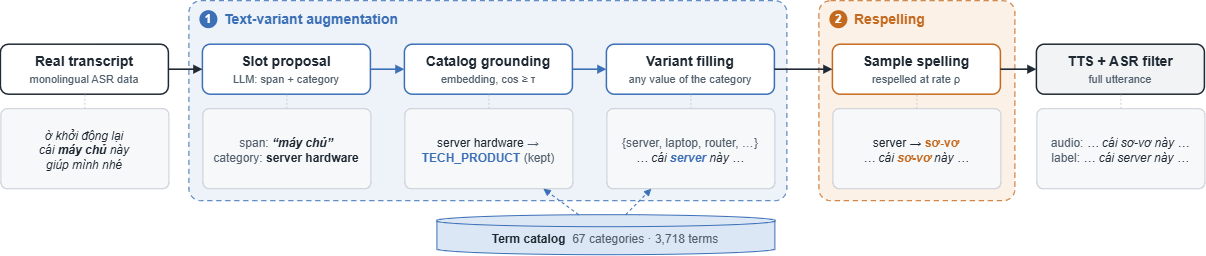

The diagram above was exported from draw.io. Its source (the exported page's mxGraphModel, read from the mxfile embedded in the PNG):
<mxGraphModel dx="1229" dy="676" grid="1" gridSize="10" guides="1" tooltips="1" connect="1" arrows="1" fold="1" page="1" pageScale="1" pageWidth="1236" pageHeight="280" math="0" shadow="0">
  <root>
    <mxCell id="0" />
    <mxCell id="1" parent="0" />
    <mxCell id="c2" parent="1" style="html=1;whiteSpace=wrap;fontFamily=Helvetica;fontColor=#1F2933;rounded=1;arcSize=6;fillColor=#EEF3FA;strokeColor=#3B6FB6;dashed=1;dashPattern=5 4;" value="" vertex="1">
      <mxGeometry height="200" width="598" x="204" y="20" as="geometry" />
    </mxCell>
    <mxCell id="c3" parent="1" style="html=1;whiteSpace=wrap;fontFamily=Helvetica;fontColor=#1F2933;ellipse;fillColor=#3B6FB6;strokeColor=none;fontColor=#FFFFFF;fontStyle=1;fontSize=12;" value="1" vertex="1">
      <mxGeometry height="18" width="18" x="215" y="30" as="geometry" />
    </mxCell>
    <mxCell id="c4" parent="1" style="html=1;whiteSpace=wrap;fontFamily=Helvetica;fontColor=#1F2933;text;align=left;verticalAlign=middle;fontStyle=1;fontSize=14;fontColor=#3B6FB6;" value="Text-variant augmentation" vertex="1">
      <mxGeometry height="20" width="260" x="238" y="29" as="geometry" />
    </mxCell>
    <mxCell id="c5" parent="1" style="html=1;whiteSpace=wrap;fontFamily=Helvetica;fontColor=#1F2933;rounded=1;arcSize=6;fillColor=#FCF1E6;strokeColor=#C46A1F;dashed=1;dashPattern=5 4;" value="" vertex="1">
      <mxGeometry height="200" width="196" x="834" y="20" as="geometry" />
    </mxCell>
    <mxCell id="c6" parent="1" style="html=1;whiteSpace=wrap;fontFamily=Helvetica;fontColor=#1F2933;ellipse;fillColor=#C46A1F;strokeColor=none;fontColor=#FFFFFF;fontStyle=1;fontSize=12;" value="2" vertex="1">
      <mxGeometry height="18" width="18" x="845" y="30" as="geometry" />
    </mxCell>
    <mxCell id="c7" parent="1" style="html=1;whiteSpace=wrap;fontFamily=Helvetica;fontColor=#1F2933;text;align=left;verticalAlign=middle;fontStyle=1;fontSize=14;fontColor=#C46A1F;" value="Respelling" vertex="1">
      <mxGeometry height="20" width="260" x="868" y="29" as="geometry" />
    </mxCell>
    <mxCell id="c8" parent="1" style="html=1;whiteSpace=wrap;fontFamily=Helvetica;fontColor=#1F2933;rounded=1;arcSize=16;fillColor=#FFFFFF;strokeColor=#1F2933;strokeWidth=1.5;fontSize=14;" value="&lt;b&gt;Real transcript&lt;/b&gt;&lt;br&gt;&lt;span style=&quot;font-size:11px;color:#52606D&quot;&gt;monolingual ASR data&lt;/span&gt;" vertex="1">
      <mxGeometry height="50" width="168" x="16" y="64" as="geometry" />
    </mxCell>
    <mxCell id="c9" parent="1" style="html=1;whiteSpace=wrap;fontFamily=Helvetica;fontColor=#1F2933;rounded=1;arcSize=8;fillColor=#F7F8FA;strokeColor=#C9CED6;fontSize=12;spacingTop=4;" value="&lt;span style=&quot;font-style:italic;color:#1F2933&quot;&gt;ờ khởi động lại&lt;/span&gt;&lt;br&gt;&lt;span style=&quot;font-style:italic;color:#1F2933&quot;&gt;cái &lt;/span&gt;&lt;span style=&quot;font-weight:bold;font-style:italic;color:#1F2933&quot;&gt;máy chủ&lt;/span&gt;&lt;span style=&quot;font-style:italic;color:#1F2933&quot;&gt; này&lt;/span&gt;&lt;br&gt;&lt;span style=&quot;font-style:italic;color:#1F2933&quot;&gt;giúp mình nhé&lt;/span&gt;" vertex="1">
      <mxGeometry height="80" width="168" x="16" y="128" as="geometry" />
    </mxCell>
    <mxCell id="c10" edge="1" parent="1" source="c8" style="endArrow=none;dashed=1;dashPattern=2 2;strokeColor=#C9CED6;html=1;" target="c9">
      <mxGeometry relative="1" as="geometry" />
    </mxCell>
    <mxCell id="c11" parent="1" style="html=1;whiteSpace=wrap;fontFamily=Helvetica;fontColor=#1F2933;rounded=1;arcSize=16;fillColor=#FFFFFF;strokeColor=#3B6FB6;strokeWidth=1.5;fontSize=14;" value="&lt;b&gt;Slot proposal&lt;/b&gt;&lt;br&gt;&lt;span style=&quot;font-size:11px;color:#52606D&quot;&gt;LLM: span + category&lt;/span&gt;" vertex="1">
      <mxGeometry height="50" width="168" x="218" y="64" as="geometry" />
    </mxCell>
    <mxCell id="c12" parent="1" style="html=1;whiteSpace=wrap;fontFamily=Helvetica;fontColor=#1F2933;rounded=1;arcSize=8;fillColor=#F7F8FA;strokeColor=#C9CED6;fontSize=12;spacingTop=4;" value="&lt;span style=&quot;color:#52606D&quot;&gt;span: &lt;/span&gt;&lt;span style=&quot;font-weight:bold;font-style:italic;color:#1F2933&quot;&gt;“máy chủ”&lt;/span&gt;&lt;br&gt;&lt;span style=&quot;color:#52606D&quot;&gt;category: &lt;/span&gt;&lt;span style=&quot;font-weight:bold;color:#1F2933&quot;&gt;server hardware&lt;/span&gt;" vertex="1">
      <mxGeometry height="80" width="168" x="218" y="128" as="geometry" />
    </mxCell>
    <mxCell id="c13" edge="1" parent="1" source="c11" style="endArrow=none;dashed=1;dashPattern=2 2;strokeColor=#C9CED6;html=1;" target="c12">
      <mxGeometry relative="1" as="geometry" />
    </mxCell>
    <mxCell id="c14" parent="1" style="html=1;whiteSpace=wrap;fontFamily=Helvetica;fontColor=#1F2933;rounded=1;arcSize=16;fillColor=#FFFFFF;strokeColor=#3B6FB6;strokeWidth=1.5;fontSize=14;" value="&lt;b&gt;Catalog grounding&lt;/b&gt;&lt;br&gt;&lt;span style=&quot;font-size:11px;color:#52606D&quot;&gt;embedding, cos ≥ τ&lt;/span&gt;" vertex="1">
      <mxGeometry height="50" width="168" x="420" y="64" as="geometry" />
    </mxCell>
    <mxCell id="c15" parent="1" style="html=1;whiteSpace=wrap;fontFamily=Helvetica;fontColor=#1F2933;rounded=1;arcSize=8;fillColor=#F7F8FA;strokeColor=#C9CED6;fontSize=12;spacingTop=4;" value="&lt;span style=&quot;color:#1F2933&quot;&gt;server hardware&lt;/span&gt;&lt;span style=&quot;color:#52606D&quot;&gt;  →&lt;/span&gt;&lt;br&gt;&lt;span style=&quot;font-weight:bold;color:#3B6FB6&quot;&gt;TECH_PRODUCT&lt;/span&gt;&lt;span style=&quot;color:#52606D&quot;&gt; (kept)&lt;/span&gt;" vertex="1">
      <mxGeometry height="80" width="168" x="420" y="128" as="geometry" />
    </mxCell>
    <mxCell id="c16" edge="1" parent="1" source="c14" style="endArrow=none;dashed=1;dashPattern=2 2;strokeColor=#C9CED6;html=1;" target="c15">
      <mxGeometry relative="1" as="geometry" />
    </mxCell>
    <mxCell id="c17" parent="1" style="html=1;whiteSpace=wrap;fontFamily=Helvetica;fontColor=#1F2933;rounded=1;arcSize=16;fillColor=#FFFFFF;strokeColor=#3B6FB6;strokeWidth=1.5;fontSize=14;" value="&lt;b&gt;Variant filling&lt;/b&gt;&lt;br&gt;&lt;span style=&quot;font-size:11px;color:#52606D&quot;&gt;any value of the category&lt;/span&gt;" vertex="1">
      <mxGeometry height="50" width="168" x="622" y="64" as="geometry" />
    </mxCell>
    <mxCell id="c18" parent="1" style="html=1;whiteSpace=wrap;fontFamily=Helvetica;fontColor=#1F2933;rounded=1;arcSize=8;fillColor=#F7F8FA;strokeColor=#C9CED6;fontSize=12;spacingTop=4;" value="&lt;span style=&quot;color:#52606D&quot;&gt;{server, laptop, router, …}&lt;/span&gt;&lt;br&gt;&lt;span style=&quot;font-style:italic;color:#1F2933&quot;&gt;… cái &lt;/span&gt;&lt;span style=&quot;font-weight:bold;font-style:italic;color:#3B6FB6&quot;&gt;server&lt;/span&gt;&lt;span style=&quot;font-style:italic;color:#1F2933&quot;&gt; này …&lt;/span&gt;" vertex="1">
      <mxGeometry height="80" width="168" x="622" y="128" as="geometry" />
    </mxCell>
    <mxCell id="c19" edge="1" parent="1" source="c17" style="endArrow=none;dashed=1;dashPattern=2 2;strokeColor=#C9CED6;html=1;" target="c18">
      <mxGeometry relative="1" as="geometry" />
    </mxCell>
    <mxCell id="c20" parent="1" style="html=1;whiteSpace=wrap;fontFamily=Helvetica;fontColor=#1F2933;rounded=1;arcSize=16;fillColor=#FFFFFF;strokeColor=#C46A1F;strokeWidth=1.5;fontSize=14;" value="&lt;b&gt;Sample spelling&lt;/b&gt;&lt;br&gt;&lt;span style=&quot;font-size:11px;color:#52606D&quot;&gt;respelled at rate ρ&lt;/span&gt;" vertex="1">
      <mxGeometry height="50" width="168" x="848" y="64" as="geometry" />
    </mxCell>
    <mxCell id="c21" parent="1" style="html=1;whiteSpace=wrap;fontFamily=Helvetica;fontColor=#1F2933;rounded=1;arcSize=8;fillColor=#F7F8FA;strokeColor=#C9CED6;fontSize=12;spacingTop=4;" value="&lt;span style=&quot;color:#1F2933&quot;&gt;server → &lt;/span&gt;&lt;span style=&quot;font-weight:bold;color:#C46A1F&quot;&gt;sơ-vơ&lt;/span&gt;&lt;br&gt;&lt;span style=&quot;font-style:italic;color:#1F2933&quot;&gt;… cái &lt;/span&gt;&lt;span style=&quot;font-weight:bold;font-style:italic;color:#C46A1F&quot;&gt;sơ-vơ&lt;/span&gt;&lt;span style=&quot;font-style:italic;color:#1F2933&quot;&gt; này …&lt;/span&gt;" vertex="1">
      <mxGeometry height="80" width="168" x="848" y="128" as="geometry" />
    </mxCell>
    <mxCell id="c22" edge="1" parent="1" source="c20" style="endArrow=none;dashed=1;dashPattern=2 2;strokeColor=#C9CED6;html=1;" target="c21">
      <mxGeometry relative="1" as="geometry" />
    </mxCell>
    <mxCell id="c23" parent="1" style="html=1;whiteSpace=wrap;fontFamily=Helvetica;fontColor=#1F2933;rounded=1;arcSize=16;fillColor=#F1F3F5;strokeColor=#1F2933;strokeWidth=1.5;fontSize=14;" value="&lt;b&gt;TTS + ASR filter&lt;/b&gt;&lt;br&gt;&lt;span style=&quot;font-size:11px;color:#52606D&quot;&gt;full utterance&lt;/span&gt;" vertex="1">
      <mxGeometry height="50" width="168" x="1052" y="64" as="geometry" />
    </mxCell>
    <mxCell id="c24" parent="1" style="html=1;whiteSpace=wrap;fontFamily=Helvetica;fontColor=#1F2933;rounded=1;arcSize=8;fillColor=#F7F8FA;strokeColor=#C9CED6;fontSize=12;spacingTop=4;" value="&lt;span style=&quot;color:#52606D&quot;&gt;audio: &lt;/span&gt;&lt;span style=&quot;font-style:italic;color:#1F2933&quot;&gt;… cái sơ-vơ này …&lt;/span&gt;&lt;br&gt;&lt;span style=&quot;color:#52606D&quot;&gt;label: &lt;/span&gt;&lt;span style=&quot;font-style:italic;color:#1F2933&quot;&gt;… cái server này …&lt;/span&gt;" vertex="1">
      <mxGeometry height="80" width="168" x="1052" y="128" as="geometry" />
    </mxCell>
    <mxCell id="c25" edge="1" parent="1" source="c23" style="endArrow=none;dashed=1;dashPattern=2 2;strokeColor=#C9CED6;html=1;" target="c24">
      <mxGeometry relative="1" as="geometry" />
    </mxCell>
    <mxCell id="c26" edge="1" parent="1" source="c8" style="endArrow=block;endFill=1;endSize=5;strokeWidth=1.6;strokeColor=#1F2933;html=1;" target="c11">
      <mxGeometry relative="1" as="geometry" />
    </mxCell>
    <mxCell id="c27" edge="1" parent="1" source="c11" style="endArrow=block;endFill=1;endSize=5;strokeWidth=1.6;strokeColor=#3B6FB6;html=1;" target="c14">
      <mxGeometry relative="1" as="geometry" />
    </mxCell>
    <mxCell id="c28" edge="1" parent="1" source="c14" style="endArrow=block;endFill=1;endSize=5;strokeWidth=1.6;strokeColor=#3B6FB6;html=1;" target="c17">
      <mxGeometry relative="1" as="geometry" />
    </mxCell>
    <mxCell id="c29" edge="1" parent="1" source="c17" style="endArrow=block;endFill=1;endSize=5;strokeWidth=1.6;strokeColor=#1F2933;html=1;" target="c20">
      <mxGeometry relative="1" as="geometry" />
    </mxCell>
    <mxCell id="c30" edge="1" parent="1" source="c20" style="endArrow=block;endFill=1;endSize=5;strokeWidth=1.6;strokeColor=#1F2933;html=1;" target="c23">
      <mxGeometry relative="1" as="geometry" />
    </mxCell>
    <mxCell id="c31" parent="1" style="html=1;whiteSpace=wrap;fontFamily=Helvetica;fontColor=#1F2933;shape=cylinder3;boundedLbl=1;backgroundOutline=1;size=6;fillColor=#DCE7F5;strokeColor=#3B6FB6;fontSize=12;" value="&lt;b&gt;Term catalog&lt;/b&gt;&lt;span style=&quot;color:#52606D&quot;&gt;&amp;nbsp; 67 categories · 3,718 terms&lt;/span&gt;" vertex="1">
      <mxGeometry height="40" width="338" x="452" y="234" as="geometry" />
    </mxCell>
    <mxCell id="c32" edge="1" parent="1" source="c31" style="endArrow=block;endFill=1;endSize=5;dashed=1;strokeColor=#3B6FB6;html=1;" target="c15">
      <mxGeometry relative="1" as="geometry" />
    </mxCell>
    <mxCell id="c33" edge="1" parent="1" source="c31" style="endArrow=block;endFill=1;endSize=5;dashed=1;strokeColor=#3B6FB6;html=1;" target="c18">
      <mxGeometry relative="1" as="geometry" />
    </mxCell>
  </root>
</mxGraphModel>